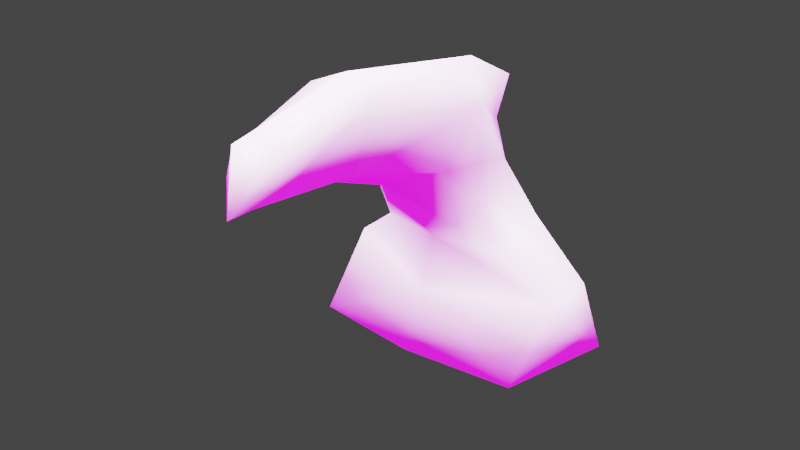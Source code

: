 # Source: lq_vore-head.blend  (saved by Blender 4.0.12; exported with 4.5.12 LTS)
import bpy
from mathutils import Matrix  # noqa: F401  (used for matrix-valued properties, if any)

bpy.ops.wm.read_factory_settings(use_empty=True)
scene = bpy.context.scene
scene.name = 'Scene'

# ---- collections
col_collection = bpy.data.collections.new('Collection'); scene.collection.children.link(col_collection)

# ---- images (referenced by path relative to the original .blend; pixels are not part of the script)
import os
ASSET_DIR = os.environ.get("B2B_ASSET_DIR", "")  # directory of the original .blend (textures are referenced by path, not embedded)
HERE = os.path.dirname(os.path.abspath(__file__))  # packed textures are extracted next to this script under _unpacked/

def load_image(name, relpath, width, height, colorspace="sRGB"):
    """Load a texture the original file referenced (path relative to the .blend, or extracted next to this script)."""
    p = next((c for c in (os.path.join(HERE, relpath), os.path.join(ASSET_DIR, relpath)) if relpath and os.path.exists(c)), "")
    if p:
        img = bpy.data.images.load(p, check_existing=True)
        img.name = name
    else:  # same state as the original file: an image datablock whose file is absent (Cycles renders it pink)
        img = bpy.data.images.new(name, width, height)
        img.source = "FILE"
        img.filepath = "//" + (relpath or name)
    img.colorspace_settings.name = colorspace
    return img
img_qpal320_8_head_x8_png = load_image('qpal320-8-head-x8.png', 'textures/qpal320-8-head-x8.png', 1024, 1024, 'sRGB')
img_untitled_002 = load_image('Untitled.002', '', 112, 112, 'sRGB')

# ---- materials (node trees are filled in below, after node groups)
mat_childbake_001 = bpy.data.materials.new('childbake.001')
mat_childbake_003 = bpy.data.materials.new('childbake.003')

# ---- material node trees
mat_childbake_001.use_nodes = True; mat_childbake_001.node_tree.nodes.clear()
_N = mat_childbake_001.node_tree.nodes; _L = mat_childbake_001.node_tree.links
n0 = _N.new('ShaderNodeOutputMaterial'); n0.name = 'Material Output'; n0.location = (-903, -211)
n1 = _N.new('ShaderNodeTexImage'); n1.name = 'Image Texture'; n1.location = (-1557, -400)
n1.image = img_qpal320_8_head_x8_png
n1.interpolation = 'Closest'
n2 = _N.new('ShaderNodeBsdfPrincipled'); n2.name = 'Principled BSDF'; n2.location = (-1193, -211)
n2.distribution = 'GGX'
n2.subsurface_method = 'BURLEY'
n2.inputs[2].default_value = 0.3091
n2.inputs[3].default_value = 1.45
n2.inputs[13].default_value = 0.1818
n2.inputs[28].default_value = 1.0
_L.new(n2.outputs[0], n0.inputs[0])
_L.new(n1.outputs[0], n2.inputs[27])
n0.is_active_output = True
mat_childbake_003.use_nodes = True; mat_childbake_003.node_tree.nodes.clear()
_N = mat_childbake_003.node_tree.nodes; _L = mat_childbake_003.node_tree.links
n0 = _N.new('ShaderNodeOutputMaterial'); n0.name = 'Material Output'; n0.location = (-903, -211)
n1 = _N.new('ShaderNodeTexImage'); n1.name = 'Image Texture'; n1.location = (-1619, -492)
n1.width = 261
n1.image = img_untitled_002
n1.interpolation = 'Closest'
n2 = _N.new('ShaderNodeBsdfPrincipled'); n2.name = 'Principled BSDF'; n2.location = (-1193, -211)
n2.distribution = 'GGX'
n2.subsurface_method = 'BURLEY'
n2.inputs[2].default_value = 0.3091
n2.inputs[3].default_value = 1.45
n2.inputs[13].default_value = 0.1818
n2.inputs[28].default_value = 1.0
_L.new(n2.outputs[0], n0.inputs[0])
_L.new(n1.outputs[0], n2.inputs[27])
n0.is_active_output = True

# ---- world
world_world = bpy.data.worlds.new('World'); scene.world = world_world
world_world.use_nodes = True; world_world.node_tree.nodes.clear()
_N = world_world.node_tree.nodes; _L = world_world.node_tree.links
n0 = _N.new('ShaderNodeOutputWorld'); n0.name = 'World Output'; n0.location = (300, 300)
n1 = _N.new('ShaderNodeBackground'); n1.name = 'Background'; n1.location = (10, 300)
n1.inputs[0].default_value = (0.04971, 0.04971, 0.04971, 1.0)
_L.new(n1.outputs[0], n0.inputs[0])
n0.is_active_output = True
world_world.color = (0.000641, 0.000641, 0.000641)
world_world.use_sun_shadow = False
world_world.sun_shadow_jitter_overblur = 0.0

# ---- lights
light_sun_012 = bpy.data.lights.new('Sun.012', 'SUN')
light_sun_012.transmission_factor = 0.0
light_sun_012.use_shadow = False
light_sun_012.energy = 5.0
light_sun_012.cycles.use_multiple_importance_sampling = False
light_sun_013 = bpy.data.lights.new('Sun.013', 'SUN')
light_sun_013.transmission_factor = 0.0
light_sun_013.use_shadow = False
light_sun_013.energy = 5.0
light_sun_013.cycles.use_multiple_importance_sampling = False
light_sun_014 = bpy.data.lights.new('Sun.014', 'SUN')
light_sun_014.transmission_factor = 0.0
light_sun_014.use_shadow = False
light_sun_014.energy = 5.0
light_sun_014.cycles.use_multiple_importance_sampling = False
light_sun_015 = bpy.data.lights.new('Sun.015', 'SUN')
light_sun_015.transmission_factor = 0.0
light_sun_015.use_shadow = False
light_sun_015.energy = 5.0
light_sun_015.cycles.use_multiple_importance_sampling = False

# ---- meshes
me_cube_001 = bpy.data.meshes.new('Cube.001')
me_cube_001.from_pydata([(1.297, -1.275, 21.27), (2.408, -0.1362, 21.26), (1.95, 1.896, 21.3), (2.078, -0.0402, 22.41), (2.061, 0.8103, 22.42), (0.8847, -0.6158, 23.12), (1.221, 1.062, 23.1), (0.8296, 2.091, 24.72), (0.7383, -0.07354, 24.27), (0.8661, 1.369, 25.77), (0.4727, -0.1932, 24.81), (0.5056, 3.527, 25.3), (0.587, 3.553, 26.35), (0.4885, 5.329, 25.5), (0.2581, 5.409, 25.99), (-1.159, -1.611, 20.87), (-2.408, -0.1362, 21.26), (-1.95, 1.896, 21.3), (0.0, -1.103, 21.65), (0.04137, 2.089, 21.29), (-2.078, -0.0402, 22.41), (0.07428, 1.597, 22.24), (-2.24, 1.182, 22.58), (-0.003644, 0.3339, 23.2), (-0.7133, -0.5747, 23.07), (0.0, 1.424, 23.21), (-1.221, 1.062, 23.1), (-0.4287, 1.777, 24.6), (0.07178, 2.593, 24.53), (-0.2185, 0.2877, 24.16), (0.0, 0.7197, 23.89), (-0.8938, 1.363, 25.72), (-3.194e-05, 0.5105, 26.08), (-0.0128, 0.1676, 24.77), (0.1884, -0.1789, 25.0), (-0.4988, 3.852, 25.3), (0.00246, 3.857, 25.06), (-0.587, 3.553, 26.35), (-0.002574, 3.44, 26.6), (-0.4885, 5.329, 25.5), (-0.000258, 5.38, 25.18), (-0.5255, 5.409, 25.98), (0.0, 5.625, 26.21), (-0.4189, 6.152, 25.45), (0.0, -0.3178, 22.48), (0.994, -0.2524, 24.38), (0.6456, -0.2552, 23.25), (0.8938, -0.4714, 25.24), (-0.04744, -0.5278, 25.5), (0.005541, -0.71, 22.06), (-0.4742, 0.1088, 24.28), (-0.6456, -0.2552, 23.25), (-0.3729, 0.2683, 25.05)], [], [(0, 1, 3, 18), (2, 19, 21, 4), (16, 20, 22, 17), (1, 2, 4, 3), (44, 46, 23), (6, 25, 28, 7), (5, 6, 7, 45), (23, 46, 8, 30), (30, 8, 10, 34), (45, 7, 9, 47), (9, 32, 48, 47), (9, 7, 11, 12), (32, 9, 12, 38), (7, 28, 36, 11), (12, 11, 13, 14), (38, 12, 14, 42), (11, 36, 40, 13), (39, 41, 43), (40, 39, 43), (41, 42, 43), (14, 13, 43), (42, 14, 43), (18, 3, 5, 49), (4, 21, 25, 6), (3, 4, 6, 5), (15, 18, 20, 16), (17, 22, 21, 19), (44, 23, 51), (26, 27, 28, 25), (24, 50, 27, 26), (23, 30, 29, 51), (30, 34, 33, 29), (50, 52, 31, 27), (31, 52, 48, 32), (31, 37, 35, 27), (32, 38, 37, 31), (27, 35, 36, 28), (37, 41, 39, 35), (38, 42, 41, 37), (35, 39, 40, 36), (13, 40, 43), (18, 49, 24, 20), (22, 26, 25, 21), (20, 24, 26, 22), (8, 46, 5, 45), (34, 10, 47, 48), (10, 8, 45, 47), (46, 44, 49, 5), (51, 29, 50, 24), (33, 34, 48, 52), (29, 33, 52, 50), (44, 51, 24, 49), (1, 0, 15, 16, 17, 19, 2), (18, 15, 0)])
me_cube_001.polygons.foreach_set('use_smooth', [True] * 54)
_uv = me_cube_001.uv_layers.new(name='UVMap')
_uv.uv.foreach_set('vector', [0.08955, 0.5152, 0.03929, 0.4908, 0.05558, 0.4566, 0.1199, 0.4952, 0.05806, 0.3599, 0.1185, 0.3562, 0.1164, 0.3864, 0.05379, 0.4103, 0.2047, 0.281, 0.2145, 0.3317, 0.164, 0.3541, 0.1177, 0.3074, 0.1383, 0.2455, 0.04741, 0.2409, 0.09243, 0.2942, 0.1304, 0.2965, 0.06094, 0.9661, 0.03906, 0.9474, 0.06094, 0.9422, 0.5391, 0.4339, 0.5214, 0.3974, 0.563, 0.3578, 0.5797, 0.3839, 0.5547, 0.4849, 0.5391, 0.4339, 0.5797, 0.3839, 0.5891, 0.4599, 0.06094, 0.9422, 0.03906, 0.9474, 0.03698, 0.9151, 0.06094, 0.9266, 0.06094, 0.9266, 0.03698, 0.9151, 0.04635, 0.8974, 0.06094, 0.888, 0.5891, 0.4599, 0.5797, 0.3839, 0.6161, 0.4016, 0.6172, 0.463, 0.6161, 0.4016, 0.6464, 0.4224, 0.6453, 0.4609, 0.6172, 0.463, 0.6161, 0.4016, 0.5797, 0.3839, 0.5974, 0.3255, 0.6276, 0.338, 0.6464, 0.4224, 0.6161, 0.4016, 0.6276, 0.338, 0.6464, 0.3422, 0.5797, 0.3839, 0.563, 0.3578, 0.5839, 0.3172, 0.5974, 0.3255, 0.6276, 0.338, 0.5974, 0.3255, 0.6161, 0.2828, 0.6286, 0.2849, 0.6464, 0.3422, 0.6276, 0.338, 0.6286, 0.2849, 0.6464, 0.2828, 0.5974, 0.3255, 0.5839, 0.3172, 0.6005, 0.2766, 0.6161, 0.2828, 0.3689, 0.3866, 0.3768, 0.3949, 0.3566, 0.4246, 0.3496, 0.3891, 0.3689, 0.3866, 0.3566, 0.4246, 0.3481, 0.5778, 0.3612, 0.5773, 0.3586, 0.6247, 0.373, 0.5789, 0.3841, 0.5901, 0.3586, 0.6247, 0.3612, 0.5773, 0.373, 0.5789, 0.3586, 0.6247, 0.1199, 0.4952, 0.05558, 0.4566, 0.09991, 0.4568, 0.118, 0.4771, 0.05379, 0.4103, 0.1164, 0.3864, 0.1183, 0.4126, 0.08801, 0.4185, 0.05558, 0.4566, 0.05379, 0.4103, 0.08801, 0.4185, 0.09991, 0.4568, 0.148, 0.5155, 0.1199, 0.4952, 0.1825, 0.4552, 0.1985, 0.4895, 0.179, 0.3605, 0.1848, 0.4089, 0.1164, 0.3864, 0.1185, 0.3562, 0.06094, 0.9661, 0.06094, 0.9422, 0.08281, 0.9474, 0.7526, 0.4349, 0.7109, 0.3839, 0.7307, 0.3557, 0.7714, 0.3984, 0.7339, 0.4849, 0.7005, 0.4609, 0.7109, 0.3839, 0.7526, 0.4349, 0.06094, 0.9422, 0.06094, 0.9266, 0.0849, 0.9151, 0.08281, 0.9474, 0.06094, 0.9266, 0.06094, 0.888, 0.07656, 0.8974, 0.0849, 0.9151, 0.7005, 0.4609, 0.6724, 0.463, 0.6766, 0.4026, 0.7109, 0.3839, 0.6766, 0.4026, 0.6724, 0.463, 0.6453, 0.4609, 0.6464, 0.4224, 0.6766, 0.4026, 0.662, 0.338, 0.6922, 0.3255, 0.7109, 0.3839, 0.6464, 0.4224, 0.6464, 0.3422, 0.662, 0.338, 0.6766, 0.4026, 0.7109, 0.3839, 0.6922, 0.3255, 0.7089, 0.3182, 0.7307, 0.3557, 0.662, 0.338, 0.663, 0.2849, 0.6745, 0.2839, 0.6922, 0.3255, 0.6464, 0.3422, 0.6464, 0.2828, 0.663, 0.2849, 0.662, 0.338, 0.6922, 0.3255, 0.6745, 0.2839, 0.6911, 0.2755, 0.7089, 0.3182, 0.3381, 0.3974, 0.3496, 0.3891, 0.3566, 0.4246, 0.1199, 0.4952, 0.118, 0.4771, 0.1382, 0.457, 0.1825, 0.4552, 0.1848, 0.4089, 0.1485, 0.4168, 0.1183, 0.4126, 0.1164, 0.3864, 0.1825, 0.4552, 0.1382, 0.457, 0.1485, 0.4168, 0.1848, 0.4089, 0.03698, 0.9151, 0.03906, 0.9474, 0.02656, 0.9557, 0.02656, 0.9109, 0.06094, 0.888, 0.04635, 0.8974, 0.03594, 0.8818, 0.06094, 0.8672, 0.04635, 0.8974, 0.03698, 0.9151, 0.02656, 0.9109, 0.03594, 0.8818, 0.03906, 0.9474, 0.06094, 0.9661, 0.06094, 0.9891, 0.02656, 0.9557, 0.08281, 0.9474, 0.0849, 0.9151, 0.09531, 0.9109, 0.09531, 0.9557, 0.07656, 0.8974, 0.06094, 0.888, 0.06094, 0.8672, 0.08594, 0.8818, 0.0849, 0.9151, 0.07656, 0.8974, 0.08594, 0.8818, 0.09531, 0.9109, 0.06094, 0.9661, 0.08281, 0.9474, 0.09531, 0.9557, 0.06094, 0.9891, 0.8856, 0.7384, 0.8501, 0.7795, 0.7603, 0.7936, 0.7225, 0.7386, 0.7432, 0.6743, 0.8053, 0.6685, 0.8647, 0.6742, 0.1199, 0.4952, 0.148, 0.5155, 0.08955, 0.5152])
me_cube_001.materials.append(mat_childbake_001)
me_cube_001.use_remesh_fix_poles = True
me_cube_001.use_remesh_preserve_attributes = False
me_cube_001.update()
me_cube_003 = bpy.data.meshes.new('Cube.003')
me_cube_003.from_pydata([(1.297, -1.275, 21.27), (2.408, -0.1362, 21.26), (1.95, 1.896, 21.3), (2.078, -0.0402, 22.41), (2.061, 0.8103, 22.42), (0.8847, -0.6158, 23.12), (1.221, 1.062, 23.1), (0.8296, 2.091, 24.72), (0.7383, -0.07354, 24.27), (0.8661, 1.369, 25.77), (0.4727, -0.1932, 24.81), (0.5056, 3.527, 25.3), (0.587, 3.553, 26.35), (0.4885, 5.329, 25.5), (0.2581, 5.409, 25.99), (-1.159, -1.611, 20.87), (-2.408, -0.1362, 21.26), (-1.95, 1.896, 21.3), (0.0, -1.103, 21.65), (0.04137, 2.089, 21.29), (-2.078, -0.0402, 22.41), (0.07428, 1.597, 22.24), (-2.24, 1.182, 22.58), (-0.003644, 0.3339, 23.2), (-0.7133, -0.5747, 23.07), (0.0, 1.424, 23.21), (-1.221, 1.062, 23.1), (-0.4287, 1.777, 24.6), (0.07178, 2.593, 24.53), (-0.2185, 0.2877, 24.16), (0.0, 0.7197, 23.89), (-0.8938, 1.363, 25.72), (-3.194e-05, 0.5105, 26.08), (-0.0128, 0.1676, 24.77), (0.1884, -0.1789, 25.0), (-0.4988, 3.852, 25.3), (0.00246, 3.857, 25.06), (-0.587, 3.553, 26.35), (-0.002574, 3.44, 26.6), (-0.4885, 5.329, 25.5), (-0.000258, 5.38, 25.18), (-0.5255, 5.409, 25.98), (0.0, 5.625, 26.21), (-0.4189, 6.152, 25.45), (0.0, -0.3178, 22.48), (0.994, -0.2524, 24.38), (0.6456, -0.2552, 23.25), (0.8938, -0.4714, 25.24), (-0.04744, -0.5278, 25.5), (0.005541, -0.71, 22.06), (-0.4742, 0.1088, 24.28), (-0.6456, -0.2552, 23.25), (-0.3729, 0.2683, 25.05)], [], [(0, 1, 3, 18), (2, 19, 21, 4), (16, 20, 22, 17), (1, 2, 4, 3), (44, 46, 23), (6, 25, 28, 7), (5, 6, 7, 45), (23, 46, 8, 30), (30, 8, 10, 34), (45, 7, 9, 47), (9, 32, 48, 47), (9, 7, 11, 12), (32, 9, 12, 38), (7, 28, 36, 11), (12, 11, 13, 14), (38, 12, 14, 42), (11, 36, 40, 13), (39, 41, 43), (40, 39, 43), (41, 42, 43), (14, 13, 43), (42, 14, 43), (18, 3, 5, 49), (4, 21, 25, 6), (3, 4, 6, 5), (15, 18, 20, 16), (17, 22, 21, 19), (44, 23, 51), (26, 27, 28, 25), (24, 50, 27, 26), (23, 30, 29, 51), (30, 34, 33, 29), (50, 52, 31, 27), (31, 52, 48, 32), (31, 37, 35, 27), (32, 38, 37, 31), (27, 35, 36, 28), (37, 41, 39, 35), (38, 42, 41, 37), (35, 39, 40, 36), (13, 40, 43), (18, 49, 24, 20), (22, 26, 25, 21), (20, 24, 26, 22), (8, 46, 5, 45), (34, 10, 47, 48), (10, 8, 45, 47), (46, 44, 49, 5), (51, 29, 50, 24), (33, 34, 48, 52), (29, 33, 52, 50), (44, 51, 24, 49), (1, 0, 15, 16, 17, 19, 2), (18, 15, 0)])
me_cube_003.polygons.foreach_set('use_smooth', [True] * 54)
_uv = me_cube_003.uv_layers.new(name='UVMap')
_uv.uv.foreach_set('vector', [0.8527, 0.02232, 1.004, 0.08482, 0.9509, 0.183, 0.7723, 0.07589, 0.9509, 0.4598, 0.7812, 0.4688, 0.7812, 0.3884, 0.9598, 0.317, 0.9866, 0.9688, 0.8348, 0.9509, 0.817, 0.7991, 0.9866, 0.7098, 0.5491, -0.004464, 0.2902, -0.004464, 0.4241, 0.1384, 0.5312, 0.1384, 0.06696, 0.7991, 0.1205, 0.7366, 0.1384, 0.7991, 0.1473, 0.04911, 0.2455, 0.004464, 0.3616, 0.1205, 0.2902, 0.1652, 0.004464, 0.09375, 0.1473, 0.04911, 0.2902, 0.1652, 0.06696, 0.192, 0.1384, 0.7991, 0.1205, 0.7366, 0.2098, 0.7366, 0.183, 0.7991, 0.183, 0.7991, 0.2098, 0.7366, 0.2634, 0.7634, 0.2902, 0.7991, 0.06696, 0.192, 0.2902, 0.1652, 0.2366, 0.2723, 0.06696, 0.2723, 0.2366, 0.2723, 0.1741, 0.3527, 0.06696, 0.3527, 0.06696, 0.2723, 0.2366, 0.2723, 0.2902, 0.1652, 0.4509, 0.2188, 0.4152, 0.2991, 0.1741, 0.3527, 0.2366, 0.2723, 0.4152, 0.2991, 0.4062, 0.3527, 0.2902, 0.1652, 0.3616, 0.1205, 0.4777, 0.1741, 0.4509, 0.2188, 0.4152, 0.2991, 0.4509, 0.2188, 0.5759, 0.2723, 0.567, 0.308, 0.4062, 0.3527, 0.4152, 0.2991, 0.567, 0.308, 0.5759, 0.3527, 0.4509, 0.2188, 0.4777, 0.1741, 0.5938, 0.2277, 0.5759, 0.2723, 0.09375, 0.6473, 0.09375, 0.683, 0.004464, 0.7098, 0.04018, 0.6205, 0.09375, 0.6473, 0.004464, 0.7098, 0.3973, 0.7366, 0.3527, 0.7277, 0.3973, 0.6027, 0.3259, 0.7188, 0.2991, 0.683, 0.3973, 0.6027, 0.3527, 0.7277, 0.3259, 0.7188, 0.3973, 0.6027, 0.7723, 0.07589, 0.9509, 0.183, 0.8259, 0.183, 0.7812, 0.1295, 0.9598, 0.317, 0.7812, 0.3884, 0.7812, 0.308, 0.8616, 0.2902, 0.9509, 0.183, 0.9598, 0.317, 0.8616, 0.2902, 0.8259, 0.183, 0.692, 0.02232, 0.7723, 0.07589, 0.5938, 0.192, 0.5491, 0.09375, 0.6027, 0.4598, 0.5848, 0.317, 0.7812, 0.3884, 0.7812, 0.4688, 0.06696, 0.7991, 0.1384, 0.7991, 0.1205, 0.8616, 0.1384, 0.6562, 0.2902, 0.5402, 0.3705, 0.5938, 0.2455, 0.7098, 0.004464, 0.6027, 0.06696, 0.5045, 0.2902, 0.5402, 0.1384, 0.6562, 0.1384, 0.7991, 0.183, 0.7991, 0.2098, 0.8705, 0.1205, 0.8616, 0.183, 0.7991, 0.2902, 0.7991, 0.2634, 0.8438, 0.2098, 0.8705, 0.06696, 0.5045, 0.06696, 0.433, 0.2366, 0.442, 0.2902, 0.5402, 0.2366, 0.442, 0.06696, 0.433, 0.06696, 0.3527, 0.1741, 0.3527, 0.2366, 0.442, 0.4152, 0.3973, 0.4509, 0.4866, 0.2902, 0.5402, 0.1741, 0.3527, 0.4062, 0.3527, 0.4152, 0.3973, 0.2366, 0.442, 0.2902, 0.5402, 0.4509, 0.4866, 0.4777, 0.5312, 0.3705, 0.5938, 0.4152, 0.3973, 0.567, 0.4062, 0.567, 0.433, 0.4509, 0.4866, 0.4062, 0.3527, 0.5759, 0.3527, 0.567, 0.4062, 0.4152, 0.3973, 0.4509, 0.4866, 0.567, 0.433, 0.5938, 0.4777, 0.4777, 0.5312, 0.004464, 0.6205, 0.04018, 0.6205, 0.004464, 0.7098, 0.7723, 0.07589, 0.7812, 0.1295, 0.7188, 0.183, 0.5938, 0.192, 0.5848, 0.317, 0.692, 0.2991, 0.7812, 0.308, 0.7812, 0.3884, 0.5938, 0.192, 0.7188, 0.183, 0.692, 0.2991, 0.5848, 0.317, 0.2098, 0.7366, 0.1205, 0.7366, 0.09375, 0.7009, 0.2188, 0.7009, 0.2902, 0.7991, 0.2634, 0.7634, 0.308, 0.7277, 0.3438, 0.7991, 0.2634, 0.7634, 0.2098, 0.7366, 0.2188, 0.7009, 0.308, 0.7277, 0.1205, 0.7366, 0.06696, 0.7991, 0.004464, 0.7991, 0.09375, 0.7009, 0.1205, 0.8616, 0.2098, 0.8705, 0.2188, 0.8973, 0.09375, 0.8973, 0.2634, 0.8438, 0.2902, 0.7991, 0.3438, 0.7991, 0.308, 0.8705, 0.2098, 0.8705, 0.2634, 0.8438, 0.308, 0.8705, 0.2188, 0.8973, 0.06696, 0.7991, 0.1205, 0.8616, 0.09375, 0.8973, 0.004464, 0.7991, 0.4062, 0.6384, 0.5223, 0.5312, 0.7812, 0.5312, 0.8616, 0.7098, 0.7723, 0.8795, 0.6027, 0.8616, 0.433, 0.8259, 0.7723, 0.07589, 0.692, 0.02232, 0.8527, 0.02232])
me_cube_003.materials.append(mat_childbake_003)
me_cube_003.use_remesh_fix_poles = True
me_cube_003.use_remesh_preserve_attributes = False
me_cube_003.update()

# ---- objects
ob_vore_low_og_uv = bpy.data.objects.new('Vore_low-og-uv', me_cube_001)
ob_vore_low_packeduvs = bpy.data.objects.new('Vore_low-packeduvs', me_cube_003)
ob_sun_003 = bpy.data.objects.new('Sun.003', light_sun_012)
ob_sun_002 = bpy.data.objects.new('Sun.002', light_sun_013)
ob_sun_001 = bpy.data.objects.new('Sun.001', light_sun_014)
ob_sun = bpy.data.objects.new('Sun', light_sun_015)

# ---- transforms, parenting, visibility, modifiers, constraints
ob_vore_low_og_uv.location = (0.0, 0.0, -9.44)
ob_vore_low_og_uv.rotation_euler = (-7.765e-05, -0.002175, 3.142)
ob_vore_low_og_uv.scale = (2.4, 2.4, 2.4)
ob_vore_low_og_uv.color = (0.9186, 0.9843, 1.0, 1.0)
ob_vore_low_og_uv.show_wire = True
ob_vore_low_og_uv.lineart.crease_threshold = 0.0
_vg = ob_vore_low_og_uv.vertex_groups.new(name='AllBody.000')
_vg = ob_vore_low_og_uv.vertex_groups.new(name='Torso.012')
_vg = ob_vore_low_og_uv.vertex_groups.new(name='Torso.000')
_vg = ob_vore_low_og_uv.vertex_groups.new(name='Torso.001')
for _i, _w in zip([0, 15, 18, 19], [0.1573, 0.157, 0.03789, 0.01275]): _vg.add([_i], _w, 'REPLACE')
_vg = ob_vore_low_og_uv.vertex_groups.new(name='Torso.002')
for _i, _w in zip([0, 1, 2, 5, 15, 16, 17, 18, 19, 24, 44, 49], [0.5911, 0.06781, 0.0615, 0.03, 0.5929, 0.06962, 0.05467, 0.6504, 0.121, 0.02594, 0.06544, 0.3092]): _vg.add([_i], _w, 'REPLACE')
_vg = ob_vore_low_og_uv.vertex_groups.new(name='Torso.003')
for _i, _w in zip([2, 5, 17, 18, 19, 21, 24, 44, 46, 49, 51], [0.01336, 0.03297, 0.00259, 0.09865, 0.472, 0.07298, 0.03288, 0.2701, 0.04802, 0.2826, 0.03909]): _vg.add([_i], _w, 'REPLACE')
_vg = ob_vore_low_og_uv.vertex_groups.new(name='Torso.010')
for _i, _w in zip([4, 5, 6, 8, 10, 22, 23, 24, 25, 26, 29, 30, 33, 34, 44, 45, 46, 47, 48, 49, 50, 51, 52], [0.05683, 0.1632, 0.2998, 0.1411, 0.07335, 0.05584, 0.9246, 0.1633, 0.07401, 0.3015, 0.1384, 0.3646, 0.07595, 0.052, 0.09458, 0.07176, 0.3722, 0.02815, 0.003823, 0.04295, 0.07494, 0.3993, 0.02563]): _vg.add([_i], _w, 'REPLACE')
_vg = ob_vore_low_og_uv.vertex_groups.new(name='Torso.011')
for _i, _w in zip([3, 4, 5, 6, 7, 8, 9, 10, 19, 20, 21, 22, 24, 25, 26, 27, 28, 29, 30, 31, 32, 33, 34, 44, 45, 46, 47, 48, 49, 50, 51, 52], [0.006403, 0.02723, 0.1863, 0.4162, 0.0699, 0.6012, 0.1368, 0.7432, 0.0298, 0.006305, 0.1514, 0.03276, 0.1861, 0.7822, 0.4191, 0.06893, 0.05886, 0.6098, 0.2482, 0.1319, 0.5591, 0.7405, 0.7904, 0.01765, 0.6579, 0.1838, 0.7618, 0.8193, 0.02593, 0.6576, 0.1852, 0.7646]): _vg.add([_i], _w, 'REPLACE')
_vg = ob_vore_low_og_uv.vertex_groups.new(name='HeadTail.000')
for _i, _w in zip([6, 7, 8, 9, 10, 11, 12, 25, 26, 27, 28, 29, 30, 31, 32, 33, 34, 35, 36, 37, 38, 45, 47, 48, 50, 52], [0.06075, 0.8725, 0.1191, 0.819, 0.109, 0.08588, 0.4747, 0.05827, 0.05912, 0.8691, 0.8495, 0.1178, 0.3243, 0.8259, 0.4284, 0.1104, 0.09996, 0.08648, 0.06772, 0.4743, 0.4894, 0.1309, 0.1426, 0.1219, 0.1311, 0.1427]): _vg.add([_i], _w, 'REPLACE')
_vg = ob_vore_low_og_uv.vertex_groups.new(name='HeadTail.001')
for _i, _w in zip([7, 9, 11, 12, 13, 14, 27, 28, 31, 35, 36, 37, 38, 39, 40, 41, 42, 43], [0.02165, 0.01135, 0.8761, 0.5169, 0.1099, 0.4137, 0.02845, 0.08985, 0.006259, 0.8752, 0.8799, 0.517, 0.4986, 0.1105, 0.04626, 0.413, 0.1234, 0.1939]): _vg.add([_i], _w, 'REPLACE')
_vg = ob_vore_low_og_uv.vertex_groups.new(name='HeadTail.002')
for _i, _w in zip([11, 13, 14, 35, 36, 39, 40, 41, 42, 43], [0.02033, 0.8803, 0.5844, 0.02086, 0.04934, 0.8797, 0.9251, 0.585, 0.8761, 0.7971]): _vg.add([_i], _w, 'REPLACE')
_vg = ob_vore_low_og_uv.vertex_groups.new(name='HeadTail.003')
_vg = ob_vore_low_og_uv.vertex_groups.new(name='HeadTail.004')
_vg = ob_vore_low_og_uv.vertex_groups.new(name='HeadTail.005')
_vg = ob_vore_low_og_uv.vertex_groups.new(name='HeadTail.006')
_vg = ob_vore_low_og_uv.vertex_groups.new(name='HeadTail.007')
_vg = ob_vore_low_og_uv.vertex_groups.new(name='HeadTail.008')
_vg = ob_vore_low_og_uv.vertex_groups.new(name='Arm.L.000')
for _i, _w in zip([0, 1, 2, 3, 4, 5, 6, 8, 10, 17, 18, 19, 21, 24, 25, 30, 44, 45, 46, 47, 49, 51], [0.1551, 0.7735, 0.7486, 0.8723, 0.7893, 0.5467, 0.1925, 0.09749, 0.04232, 0.005239, 0.07986, 0.2328, 0.6687, 0.02014, 0.06887, 0.001736, 0.2632, 0.1048, 0.3132, 0.02161, 0.153, 0.03645]): _vg.add([_i], _w, 'REPLACE')
_vg = ob_vore_low_og_uv.vertex_groups.new(name='Arm.L.001')
for _i, _w in zip([1, 2, 3, 4], [0.1239, 0.118, 0.02673, 0.09018]): _vg.add([_i], _w, 'REPLACE')
_vg = ob_vore_low_og_uv.vertex_groups.new(name='Arm.L.002')
_vg = ob_vore_low_og_uv.vertex_groups.new(name='Hand.L.000')
_vg = ob_vore_low_og_uv.vertex_groups.new(name='Hand.L.001')
_vg = ob_vore_low_og_uv.vertex_groups.new(name='Hand.L.002')
_vg = ob_vore_low_og_uv.vertex_groups.new(name='Hand.L.003')
_vg = ob_vore_low_og_uv.vertex_groups.new(name='Hand.L.004')
_vg = ob_vore_low_og_uv.vertex_groups.new(name='Hand.L.005')
_vg = ob_vore_low_og_uv.vertex_groups.new(name='Hand.L.006')
_vg = ob_vore_low_og_uv.vertex_groups.new(name='Arm.R.000')
for _i, _w in zip([5, 15, 16, 17, 18, 19, 20, 21, 22, 24, 26, 29, 30, 33, 44, 46, 49, 50, 51, 52], [0.01214, 0.153, 0.7668, 0.7396, 0.07795, 0.07058, 0.8717, 0.02708, 0.7804, 0.5459, 0.1773, 0.09362, 0.0004326, 0.03854, 0.2658, 0.05302, 0.1462, 0.1015, 0.2858, 0.01908]): _vg.add([_i], _w, 'REPLACE')
_vg = ob_vore_low_og_uv.vertex_groups.new(name='Arm.R.001')
for _i, _w in zip([16, 17, 20, 22], [0.1269, 0.1218, 0.02686, 0.08834]): _vg.add([_i], _w, 'REPLACE')
_vg = ob_vore_low_og_uv.vertex_groups.new(name='Arm.R.002')
_vg = ob_vore_low_og_uv.vertex_groups.new(name='Hand.R.000')
_vg = ob_vore_low_og_uv.vertex_groups.new(name='Hand.R.001')
_vg = ob_vore_low_og_uv.vertex_groups.new(name='Hand.R.002')
_vg = ob_vore_low_og_uv.vertex_groups.new(name='Hand.R.003')
_vg = ob_vore_low_og_uv.vertex_groups.new(name='Hand.R.004')
_vg = ob_vore_low_og_uv.vertex_groups.new(name='Hand.R.005')
_vg = ob_vore_low_og_uv.vertex_groups.new(name='Hand.R.006')
_vg = ob_vore_low_og_uv.vertex_groups.new(name='Torso.004')
_vg = ob_vore_low_og_uv.vertex_groups.new(name='Torso.005')
_vg = ob_vore_low_og_uv.vertex_groups.new(name='Torso.006')
_vg = ob_vore_low_og_uv.vertex_groups.new(name='Torso.007')
_vg = ob_vore_low_og_uv.vertex_groups.new(name='Torso.008')
_vg = ob_vore_low_og_uv.vertex_groups.new(name='Torso.009')
_vg = ob_vore_low_og_uv.vertex_groups.new(name='HandIK.L.000')
_vg = ob_vore_low_og_uv.vertex_groups.new(name='HandIK.R.000')
_vg = ob_vore_low_og_uv.vertex_groups.new(name='ElbowIK.L.000')
_vg = ob_vore_low_og_uv.vertex_groups.new(name='ElbowIK.R.000')
_m = ob_vore_low_og_uv.modifiers.new('Armature', 'ARMATURE')
ob_vore_low_packeduvs.location = (0.0, 0.0, -9.44)
ob_vore_low_packeduvs.rotation_euler = (-7.765e-05, -0.002175, 3.142)
ob_vore_low_packeduvs.scale = (2.4, 2.4, 2.4)
ob_vore_low_packeduvs.color = (0.9186, 0.9843, 1.0, 1.0)
ob_vore_low_packeduvs.show_wire = True
ob_vore_low_packeduvs.lineart.crease_threshold = 0.0
_vg = ob_vore_low_packeduvs.vertex_groups.new(name='AllBody.000')
_vg = ob_vore_low_packeduvs.vertex_groups.new(name='Torso.012')
_vg = ob_vore_low_packeduvs.vertex_groups.new(name='Torso.000')
_vg = ob_vore_low_packeduvs.vertex_groups.new(name='Torso.001')
for _i, _w in zip([0, 15, 18, 19], [0.1573, 0.157, 0.03789, 0.01275]): _vg.add([_i], _w, 'REPLACE')
_vg = ob_vore_low_packeduvs.vertex_groups.new(name='Torso.002')
for _i, _w in zip([0, 1, 2, 5, 15, 16, 17, 18, 19, 24, 44, 49], [0.5911, 0.06781, 0.0615, 0.03, 0.5929, 0.06962, 0.05467, 0.6504, 0.121, 0.02594, 0.06544, 0.3092]): _vg.add([_i], _w, 'REPLACE')
_vg = ob_vore_low_packeduvs.vertex_groups.new(name='Torso.003')
for _i, _w in zip([2, 5, 17, 18, 19, 21, 24, 44, 46, 49, 51], [0.01336, 0.03297, 0.00259, 0.09865, 0.472, 0.07298, 0.03288, 0.2701, 0.04802, 0.2826, 0.03909]): _vg.add([_i], _w, 'REPLACE')
_vg = ob_vore_low_packeduvs.vertex_groups.new(name='Torso.010')
for _i, _w in zip([4, 5, 6, 8, 10, 22, 23, 24, 25, 26, 29, 30, 33, 34, 44, 45, 46, 47, 48, 49, 50, 51, 52], [0.05683, 0.1632, 0.2998, 0.1411, 0.07335, 0.05584, 0.9246, 0.1633, 0.07401, 0.3015, 0.1384, 0.3646, 0.07595, 0.052, 0.09458, 0.07176, 0.3722, 0.02815, 0.003823, 0.04295, 0.07494, 0.3993, 0.02563]): _vg.add([_i], _w, 'REPLACE')
_vg = ob_vore_low_packeduvs.vertex_groups.new(name='Torso.011')
for _i, _w in zip([3, 4, 5, 6, 7, 8, 9, 10, 19, 20, 21, 22, 24, 25, 26, 27, 28, 29, 30, 31, 32, 33, 34, 44, 45, 46, 47, 48, 49, 50, 51, 52], [0.006403, 0.02723, 0.1863, 0.4162, 0.0699, 0.6012, 0.1368, 0.7432, 0.0298, 0.006305, 0.1514, 0.03276, 0.1861, 0.7822, 0.4191, 0.06893, 0.05886, 0.6098, 0.2482, 0.1319, 0.5591, 0.7405, 0.7904, 0.01765, 0.6579, 0.1838, 0.7618, 0.8193, 0.02593, 0.6576, 0.1852, 0.7646]): _vg.add([_i], _w, 'REPLACE')
_vg = ob_vore_low_packeduvs.vertex_groups.new(name='HeadTail.000')
for _i, _w in zip([6, 7, 8, 9, 10, 11, 12, 25, 26, 27, 28, 29, 30, 31, 32, 33, 34, 35, 36, 37, 38, 45, 47, 48, 50, 52], [0.06075, 0.8725, 0.1191, 0.819, 0.109, 0.08588, 0.4747, 0.05827, 0.05912, 0.8691, 0.8495, 0.1178, 0.3243, 0.8259, 0.4284, 0.1104, 0.09996, 0.08648, 0.06772, 0.4743, 0.4894, 0.1309, 0.1426, 0.1219, 0.1311, 0.1427]): _vg.add([_i], _w, 'REPLACE')
_vg = ob_vore_low_packeduvs.vertex_groups.new(name='HeadTail.001')
for _i, _w in zip([7, 9, 11, 12, 13, 14, 27, 28, 31, 35, 36, 37, 38, 39, 40, 41, 42, 43], [0.02165, 0.01135, 0.8761, 0.5169, 0.1099, 0.4137, 0.02845, 0.08985, 0.006259, 0.8752, 0.8799, 0.517, 0.4986, 0.1105, 0.04626, 0.413, 0.1234, 0.1939]): _vg.add([_i], _w, 'REPLACE')
_vg = ob_vore_low_packeduvs.vertex_groups.new(name='HeadTail.002')
for _i, _w in zip([11, 13, 14, 35, 36, 39, 40, 41, 42, 43], [0.02033, 0.8803, 0.5844, 0.02086, 0.04934, 0.8797, 0.9251, 0.585, 0.8761, 0.7971]): _vg.add([_i], _w, 'REPLACE')
_vg = ob_vore_low_packeduvs.vertex_groups.new(name='HeadTail.003')
_vg = ob_vore_low_packeduvs.vertex_groups.new(name='HeadTail.004')
_vg = ob_vore_low_packeduvs.vertex_groups.new(name='HeadTail.005')
_vg = ob_vore_low_packeduvs.vertex_groups.new(name='HeadTail.006')
_vg = ob_vore_low_packeduvs.vertex_groups.new(name='HeadTail.007')
_vg = ob_vore_low_packeduvs.vertex_groups.new(name='HeadTail.008')
_vg = ob_vore_low_packeduvs.vertex_groups.new(name='Arm.L.000')
for _i, _w in zip([0, 1, 2, 3, 4, 5, 6, 8, 10, 17, 18, 19, 21, 24, 25, 30, 44, 45, 46, 47, 49, 51], [0.1551, 0.7735, 0.7486, 0.8723, 0.7893, 0.5467, 0.1925, 0.09749, 0.04232, 0.005239, 0.07986, 0.2328, 0.6687, 0.02014, 0.06887, 0.001736, 0.2632, 0.1048, 0.3132, 0.02161, 0.153, 0.03645]): _vg.add([_i], _w, 'REPLACE')
_vg = ob_vore_low_packeduvs.vertex_groups.new(name='Arm.L.001')
for _i, _w in zip([1, 2, 3, 4], [0.1239, 0.118, 0.02673, 0.09018]): _vg.add([_i], _w, 'REPLACE')
_vg = ob_vore_low_packeduvs.vertex_groups.new(name='Arm.L.002')
_vg = ob_vore_low_packeduvs.vertex_groups.new(name='Hand.L.000')
_vg = ob_vore_low_packeduvs.vertex_groups.new(name='Hand.L.001')
_vg = ob_vore_low_packeduvs.vertex_groups.new(name='Hand.L.002')
_vg = ob_vore_low_packeduvs.vertex_groups.new(name='Hand.L.003')
_vg = ob_vore_low_packeduvs.vertex_groups.new(name='Hand.L.004')
_vg = ob_vore_low_packeduvs.vertex_groups.new(name='Hand.L.005')
_vg = ob_vore_low_packeduvs.vertex_groups.new(name='Hand.L.006')
_vg = ob_vore_low_packeduvs.vertex_groups.new(name='Arm.R.000')
for _i, _w in zip([5, 15, 16, 17, 18, 19, 20, 21, 22, 24, 26, 29, 30, 33, 44, 46, 49, 50, 51, 52], [0.01214, 0.153, 0.7668, 0.7396, 0.07795, 0.07058, 0.8717, 0.02708, 0.7804, 0.5459, 0.1773, 0.09362, 0.0004326, 0.03854, 0.2658, 0.05302, 0.1462, 0.1015, 0.2858, 0.01908]): _vg.add([_i], _w, 'REPLACE')
_vg = ob_vore_low_packeduvs.vertex_groups.new(name='Arm.R.001')
for _i, _w in zip([16, 17, 20, 22], [0.1269, 0.1218, 0.02686, 0.08834]): _vg.add([_i], _w, 'REPLACE')
_vg = ob_vore_low_packeduvs.vertex_groups.new(name='Arm.R.002')
_vg = ob_vore_low_packeduvs.vertex_groups.new(name='Hand.R.000')
_vg = ob_vore_low_packeduvs.vertex_groups.new(name='Hand.R.001')
_vg = ob_vore_low_packeduvs.vertex_groups.new(name='Hand.R.002')
_vg = ob_vore_low_packeduvs.vertex_groups.new(name='Hand.R.003')
_vg = ob_vore_low_packeduvs.vertex_groups.new(name='Hand.R.004')
_vg = ob_vore_low_packeduvs.vertex_groups.new(name='Hand.R.005')
_vg = ob_vore_low_packeduvs.vertex_groups.new(name='Hand.R.006')
_vg = ob_vore_low_packeduvs.vertex_groups.new(name='Torso.004')
_vg = ob_vore_low_packeduvs.vertex_groups.new(name='Torso.005')
_vg = ob_vore_low_packeduvs.vertex_groups.new(name='Torso.006')
_vg = ob_vore_low_packeduvs.vertex_groups.new(name='Torso.007')
_vg = ob_vore_low_packeduvs.vertex_groups.new(name='Torso.008')
_vg = ob_vore_low_packeduvs.vertex_groups.new(name='Torso.009')
_vg = ob_vore_low_packeduvs.vertex_groups.new(name='HandIK.L.000')
_vg = ob_vore_low_packeduvs.vertex_groups.new(name='HandIK.R.000')
_vg = ob_vore_low_packeduvs.vertex_groups.new(name='ElbowIK.L.000')
_vg = ob_vore_low_packeduvs.vertex_groups.new(name='ElbowIK.R.000')
_m = ob_vore_low_packeduvs.modifiers.new('Armature', 'ARMATURE')
ob_sun_003.location = (2.901, -2.754, 55.82)
ob_sun_003.rotation_euler = (-1.99e-08, 0.4189, -0.7594)
ob_sun_002.location = (-2.901, 2.754, 55.82)
ob_sun_002.rotation_euler = (2.096e-08, -0.4189, -0.7594)
ob_sun_001.location = (-2.754, -2.901, 55.82)
ob_sun_001.rotation_euler = (1.345e-08, -0.4189, 0.8114)
ob_sun.location = (2.754, 2.901, 55.82)
ob_sun.rotation_euler = (1.355e-08, 0.4189, 0.8114)

# ---- collection membership
col_collection.objects.link(ob_vore_low_og_uv)
col_collection.objects.link(ob_vore_low_packeduvs)
col_collection.objects.link(ob_sun_003)
col_collection.objects.link(ob_sun_002)
col_collection.objects.link(ob_sun_001)
col_collection.objects.link(ob_sun)

# ---- scene / render settings (as saved in the file)
scene.frame_start = 1; scene.frame_end = 250; scene.frame_set(35)
scene.render.engine = 'CYCLES'
scene.render.fps = 10
scene.cycles.use_denoising = False
scene.cycles.samples = 512
scene.cycles.sampling_pattern = 'TABULATED_SOBOL'
scene.cycles.use_adaptive_sampling = False
scene.cycles.use_light_tree = False
scene.cycles.blur_glossy = 0.0
scene.cycles.diffuse_bounces = 0
scene.cycles.glossy_bounces = 0
scene.cycles.transmission_bounces = 0
scene.cycles.transparent_max_bounces = 0
scene.eevee.use_gtao = True
scene.view_settings.view_transform = 'Filmic'
bpy.context.view_layer.update()

# ---- added for rendering (the .blend has no active camera): camera
cam_auto = bpy.data.cameras.new('AutoCamera')
cam_auto.lens = 50.0
cam_auto.sensor_width = 36.0
cam_auto.clip_end = 1000.0
ob_auto_camera = bpy.data.objects.new('AutoCamera', cam_auto)
scene.collection.objects.link(ob_auto_camera)
ob_auto_camera.location = (24.0953, -34.2195, 66.7058)
ob_auto_camera.rotation_euler = (1.09748, -7.21219e-08, 0.694738)
scene.camera = ob_auto_camera
bpy.context.view_layer.update()
